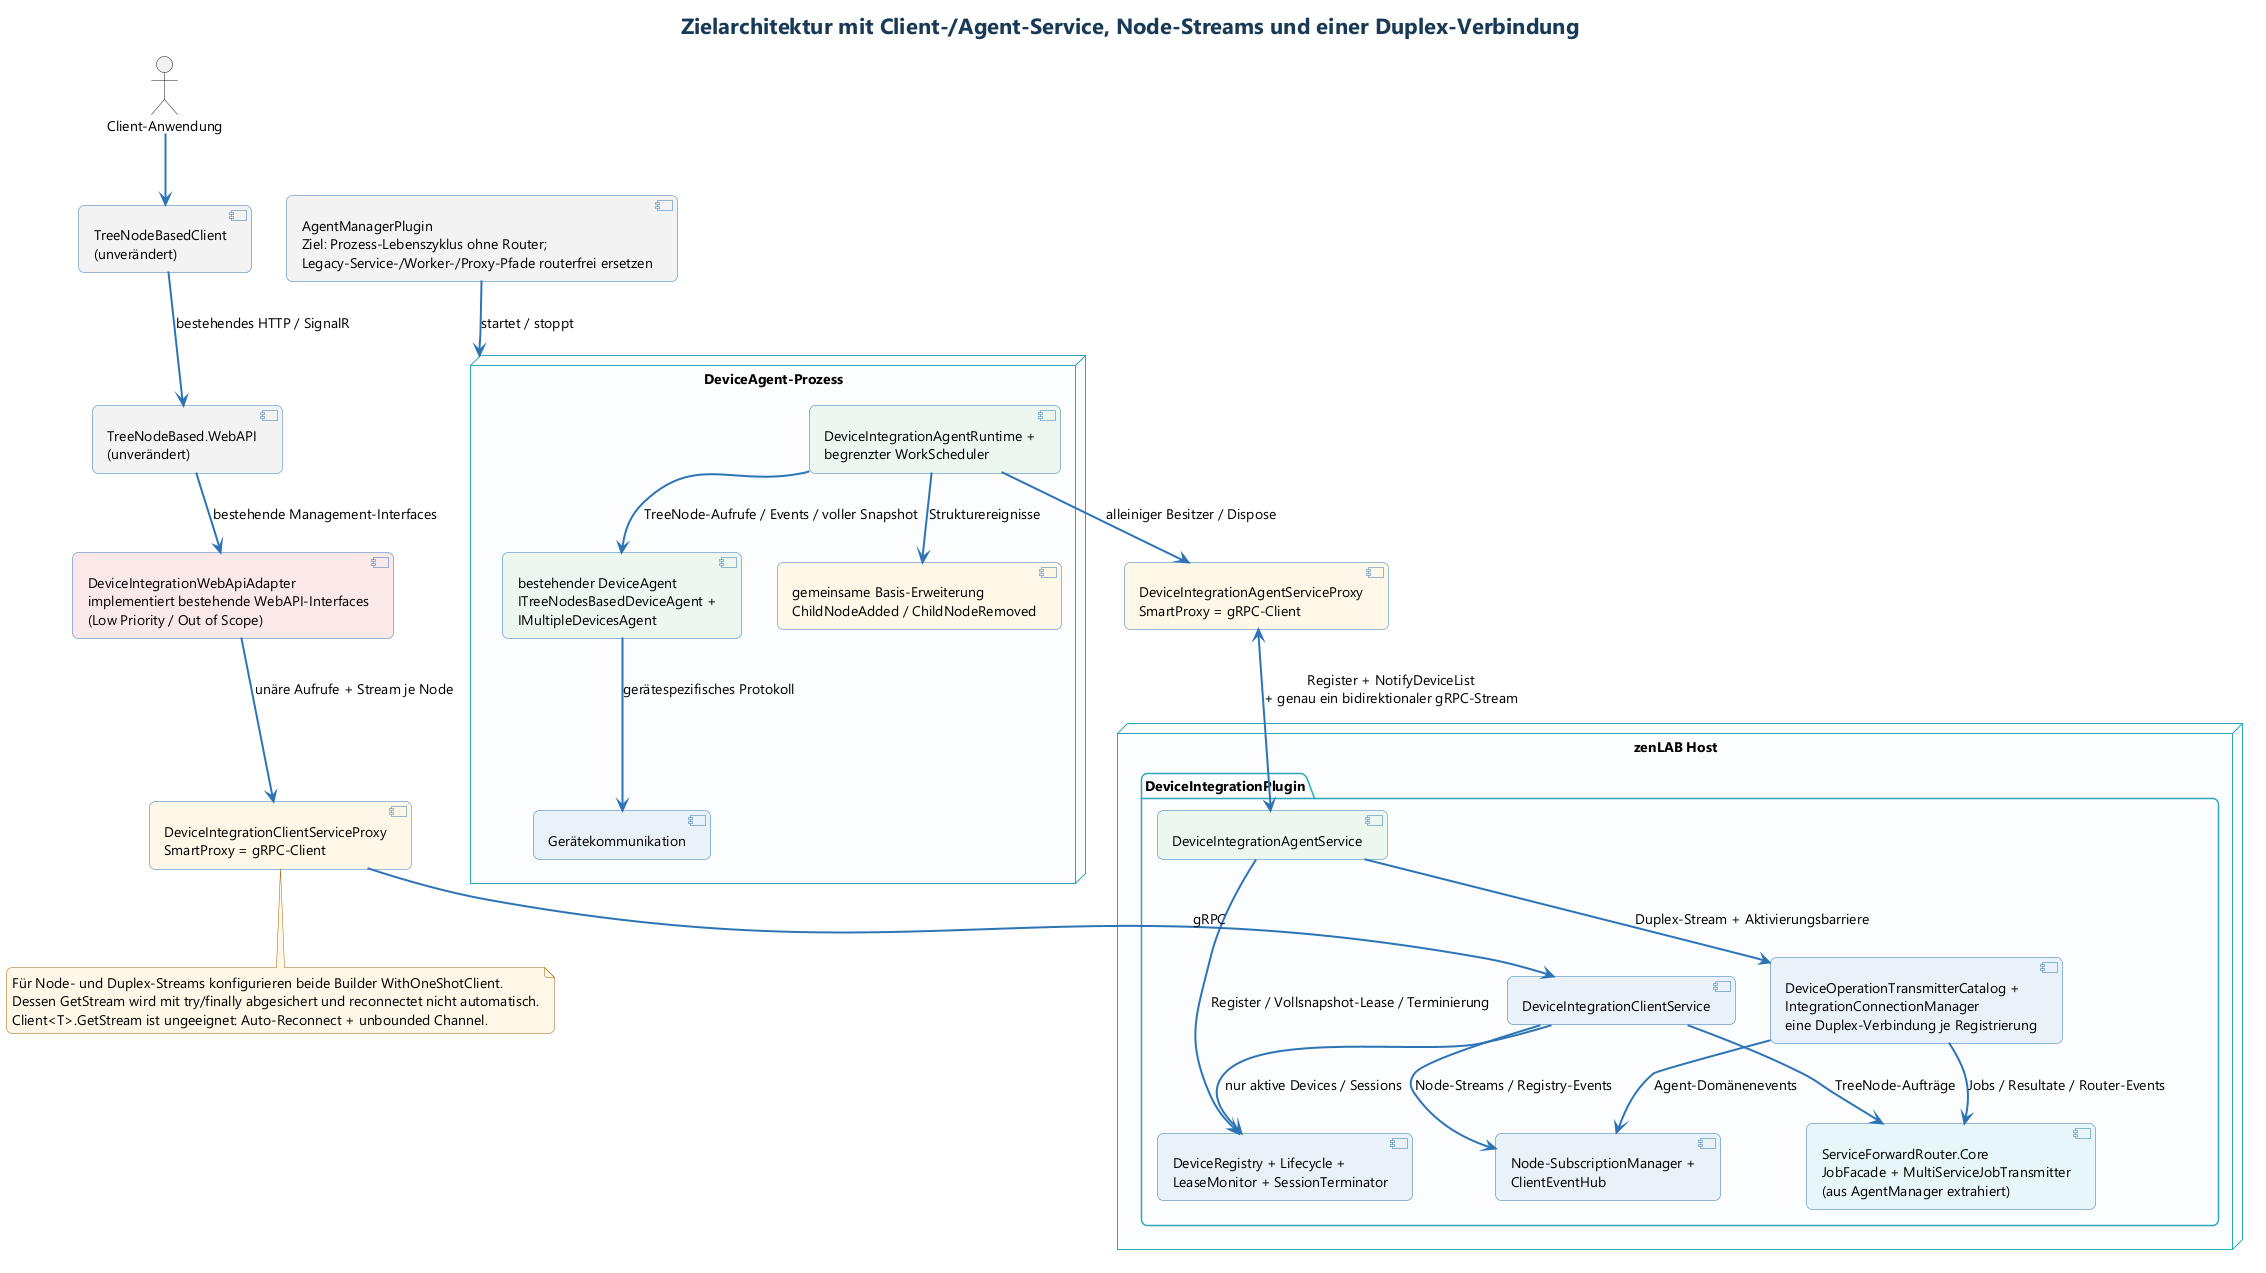

The diagram above was rendered by PlantUML. Its source (embedded in the PNG):
@startuml
!include theme.puml
title Zielarchitektur mit Client-/Agent-Service, Node-Streams und einer Duplex-Verbindung
top to bottom direction

actor "Client-Anwendung" as App
component "TreeNodeBasedClient\n(unverändert)" as Client #F2F2F2
component "TreeNodeBased.WebAPI\n(unverändert)" as WebApi #F2F2F2
component "DeviceIntegrationWebApiAdapter\nimplementiert bestehende WebAPI-Interfaces\n(Low Priority / Out of Scope)" as WebAdapter #FAE8E8
component "DeviceIntegrationClientServiceProxy\nSmartProxy = gRPC-Client" as ClientProxy #FFF7E6

node "zenLAB Host" {
  package "DeviceIntegrationPlugin" {
    component "DeviceIntegrationClientService" as ClientService
    component "DeviceRegistry + Lifecycle +\nLeaseMonitor + SessionTerminator" as Registry
    component "ServiceForwardRouter.Core\nJobFacade + MultiServiceJobTransmitter\n(aus AgentManager extrahiert)" as Router #E7F7F8
    component "DeviceOperationTransmitterCatalog +\nIntegrationConnectionManager\neine Duplex-Verbindung je Registrierung" as Connection
    component "Node-SubscriptionManager +\nClientEventHub" as Subs
    component "DeviceIntegrationAgentService" as AgentService #EAF7EF
    ClientService --> Registry : nur aktive Devices / Sessions
    ClientService --> Router : TreeNode-Aufträge
    ClientService --> Subs : Node-Streams / Registry-Events
    AgentService --> Registry : Register / Vollsnapshot-Lease / Terminierung
    AgentService --> Connection : Duplex-Stream + Aktivierungsbarriere
    Connection --> Router : Jobs / Resultate / Router-Events
    Connection --> Subs : Agent-Domänenevents
  }
}

component "DeviceIntegrationAgentServiceProxy\nSmartProxy = gRPC-Client" as AgentProxy #FFF7E6
node "DeviceAgent-Prozess" as AgentProcess {
  component "DeviceIntegrationAgentRuntime +\nbegrenzter WorkScheduler" as Runtime #EAF7EF
  component "bestehender DeviceAgent\nITreeNodesBasedDeviceAgent +\nIMultipleDevicesAgent" as Agent #EAF7EF
  component "gemeinsame Basis-Erweiterung\nChildNodeAdded / ChildNodeRemoved" as Structure #FFF7E6
  component "Gerätekommunikation" as Hardware
  Runtime --> Agent : TreeNode-Aufrufe / Events / voller Snapshot
  Runtime --> Structure : Strukturereignisse
  Agent --> Hardware : gerätespezifisches Protokoll
}
component "AgentManagerPlugin\nZiel: Prozess-Lebenszyklus ohne Router;\nLegacy-Service-/Worker-/Proxy-Pfade routerfrei ersetzen" as AgentManager #F2F2F2

App --> Client
Client --> WebApi : bestehendes HTTP / SignalR
WebApi --> WebAdapter : bestehende Management-Interfaces
WebAdapter --> ClientProxy : unäre Aufrufe + Stream je Node
ClientProxy --> ClientService : gRPC
Runtime --> AgentProxy : alleiniger Besitzer / Dispose
AgentProxy <--> AgentService : Register + NotifyDeviceList\n+ genau ein bidirektionaler gRPC-Stream
note bottom of ClientProxy
  Für Node- und Duplex-Streams konfigurieren beide Builder WithOneShotClient.
  Dessen GetStream wird mit try/finally abgesichert und reconnectet nicht automatisch.
  Client<T>.GetStream ist ungeeignet: Auto-Reconnect + unbounded Channel.
end note
AgentManager --> AgentProcess : startet / stoppt
@enduml